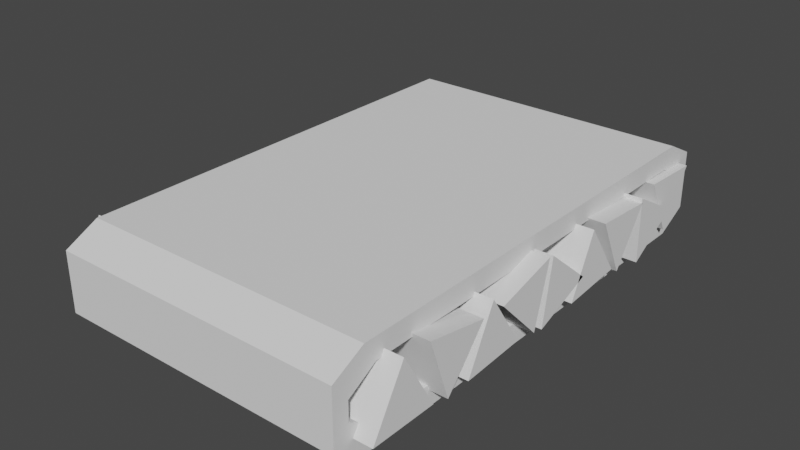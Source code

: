 # Source: Conveyor_Belt.blend  (saved by Blender 2.91.10; exported with 4.5.12 LTS)
import bpy
from mathutils import Matrix  # noqa: F401  (used for matrix-valued properties, if any)

bpy.ops.wm.read_factory_settings(use_empty=True)
scene = bpy.context.scene
scene.name = 'Scene'

# ---- collections
col_collection = bpy.data.collections.new('Collection'); scene.collection.children.link(col_collection)

# ---- world
world_world = bpy.data.worlds.new('World'); scene.world = world_world
world_world.use_nodes = True; world_world.node_tree.nodes.clear()
_N = world_world.node_tree.nodes; _L = world_world.node_tree.links
n0 = _N.new('ShaderNodeOutputWorld'); n0.name = 'World Output'; n0.location = (300, 300)
n1 = _N.new('ShaderNodeBackground'); n1.name = 'Background'; n1.location = (10, 300)
n1.inputs[0].default_value = (0.05088, 0.05088, 0.05088, 1.0)
_L.new(n1.outputs[0], n0.inputs[0])
n0.is_active_output = True
world_world.color = (0.05088, 0.05088, 0.05088)
world_world.use_sun_shadow = False
world_world.sun_shadow_jitter_overblur = 0.0

# ---- meshes
me_cube_001 = bpy.data.meshes.new('Cube.001')
me_cube_001.from_pydata([(-2.0, -1.15, 0.8069), (-2.0, 1.15, 0.8069), (-2.0, -1.15, -0.8069), (-2.0, -1.0, 1.267), (2.0, -0.9457, -0.7151), (2.0, -0.9457, 0.7151), (2.0, 0.9457, -0.7151), (2.0, 0.9457, 0.7151), (-2.0, 1.0, 1.267), (-2.0, -1.0, -1.267), (-2.0, 1.0, -1.267), (-2.0, 1.15, -0.8069), (2.0, 1.078, 0.2577), (2.0, 1.078, -0.2577), (2.0, -1.078, 0.2577), (2.0, -1.078, -0.2577), (2.0, 1.15, -0.8069), (2.0, 1.0, -1.267), (2.0, -1.0, -1.267), (2.0, 1.0, 1.267), (2.0, -1.0, 1.267), (2.0, -1.15, -0.8069), (2.0, 1.15, 0.8069), (2.0, -1.15, 0.8069), (-2.0, 1.078, -0.2577), (-2.0, 0.9457, -0.7151), (-2.0, -0.9457, -0.7151), (-2.0, 0.9457, 0.7151), (-2.0, -0.9457, 0.7151), (-2.0, -1.078, -0.2577), (-2.0, 1.078, 0.2577), (-2.0, -1.078, 0.2577)], [], [(23, 0, 2, 21), (12, 30, 24, 13), (13, 24, 25, 6), (20, 3, 0, 23), (29, 2, 0, 31), (31, 0, 3, 28), (30, 1, 11, 24), (27, 8, 1, 30), (15, 29, 31, 14), (14, 31, 28, 5), (26, 9, 2, 29), (28, 3, 8, 27), (25, 10, 9, 26), (24, 11, 10, 25), (13, 6, 17, 16), (6, 4, 18, 17), (5, 7, 19, 20), (4, 15, 21, 18), (7, 12, 22, 19), (12, 13, 16, 22), (14, 5, 20, 23), (15, 14, 23, 21), (17, 10, 11, 16), (6, 25, 26, 4), (18, 9, 10, 17), (5, 28, 27, 7), (19, 8, 3, 20), (22, 1, 8, 19), (4, 26, 29, 15), (21, 2, 9, 18), (16, 11, 1, 22), (7, 27, 30, 12)])
_uv = me_cube_001.uv_layers.new(name='UVMap')
_uv.uv.foreach_set('vector', [0.5417, 0.75, 0.5417, 0.75, 0.4583, 0.75, 0.4583, 0.75, 0.5402, 0.5118, 0.5402, 0.5118, 0.4598, 0.5118, 0.4598, 0.5118, 0.4598, 0.5118, 0.4598, 0.5118, 0.3885, 0.5131, 0.3885, 0.5131, 0.625, 0.75, 0.625, 0.75, 0.5417, 0.75, 0.5417, 0.75, 0.4598, 0.7382, 0.4583, 0.75, 0.5417, 0.75, 0.5402, 0.7382, 0.5402, 0.7382, 0.5417, 0.75, 0.625, 0.75, 0.6115, 0.7369, 0.5402, 0.5118, 0.5417, 0.5, 0.4583, 0.5, 0.4598, 0.5118, 0.6115, 0.5131, 0.625, 0.5, 0.5417, 0.5, 0.5402, 0.5118, 0.4598, 0.7382, 0.4598, 0.7382, 0.5402, 0.7382, 0.5402, 0.7382, 0.5402, 0.7382, 0.5402, 0.7382, 0.6115, 0.7369, 0.6115, 0.7369, 0.3885, 0.7369, 0.375, 0.75, 0.4583, 0.75, 0.4598, 0.7382, 0.6115, 0.7369, 0.625, 0.75, 0.625, 0.5, 0.6115, 0.5131, 0.3885, 0.5131, 0.375, 0.5, 0.375, 0.75, 0.3885, 0.7369, 0.4598, 0.5118, 0.4583, 0.5, 0.375, 0.5, 0.3885, 0.5131, 0.4598, 0.5118, 0.3885, 0.5131, 0.375, 0.5, 0.4583, 0.5, 0.3885, 0.5131, 0.3885, 0.7369, 0.375, 0.75, 0.375, 0.5, 0.6115, 0.7369, 0.6115, 0.5131, 0.625, 0.5, 0.625, 0.75, 0.3885, 0.7369, 0.4598, 0.7382, 0.4583, 0.75, 0.375, 0.75, 0.6115, 0.5131, 0.5402, 0.5118, 0.5417, 0.5, 0.625, 0.5, 0.5402, 0.5118, 0.4598, 0.5118, 0.4583, 0.5, 0.5417, 0.5, 0.5402, 0.7382, 0.6115, 0.7369, 0.625, 0.75, 0.5417, 0.75, 0.4598, 0.7382, 0.5402, 0.7382, 0.5417, 0.75, 0.4583, 0.75, 0.375, 0.5, 0.375, 0.5, 0.4583, 0.5, 0.4583, 0.5, 0.3885, 0.5131, 0.3885, 0.5131, 0.3885, 0.7369, 0.3885, 0.7369, 0.375, 0.75, 0.375, 0.75, 0.375, 0.5, 0.375, 0.5, 0.6115, 0.7369, 0.6115, 0.7369, 0.6115, 0.5131, 0.6115, 0.5131, 0.625, 0.5, 0.625, 0.5, 0.625, 0.75, 0.625, 0.75, 0.5417, 0.5, 0.5417, 0.5, 0.625, 0.5, 0.625, 0.5, 0.3885, 0.7369, 0.3885, 0.7369, 0.4598, 0.7382, 0.4598, 0.7382, 0.4583, 0.75, 0.4583, 0.75, 0.375, 0.75, 0.375, 0.75, 0.4583, 0.5, 0.4583, 0.5, 0.5417, 0.5, 0.5417, 0.5, 0.6115, 0.5131, 0.6115, 0.5131, 0.5402, 0.5118, 0.5402, 0.5118])
me_cube_001.use_remesh_fix_poles = True
me_cube_001.use_remesh_preserve_attributes = False
me_cube_001.use_mirror_vertex_groups = False
me_cube_001.update()
me_circle = bpy.data.meshes.new('Circle')
me_circle.from_pydata([(0.0879, 0.0, 0.3303), (0.0879, -0.2861, -0.1652), (0.0879, 0.2861, -0.1652), (-3.051, -0.2861, -0.1652), (-3.051, -2.039e-07, 0.3303), (-3.051, 0.2861, -0.1652)], [], [(1, 2, 0), (3, 4, 5), (2, 5, 4, 0), (1, 3, 5, 2), (0, 4, 3, 1)])
_uv = me_circle.uv_layers.new(name='UVMap')
_uv.uv.foreach_set('vector', [0.0, 0.0, 0.0, 0.0, 0.0, 0.0, 0.0, 0.0, 0.0, 0.0, 0.0, 0.0, 0.0, 0.0, 0.0, 0.0, 0.0, 0.0, 0.0, 0.0, 0.0, 0.0, 0.0, 0.0, 0.0, 0.0, 0.0, 0.0, 0.0, 0.0, 0.0, 0.0, 0.0, 0.0, 0.0, 0.0])
me_circle.use_remesh_fix_poles = True
me_circle.use_remesh_preserve_attributes = False
me_circle.use_mirror_vertex_groups = False
me_circle.update()
me_circle_001 = bpy.data.meshes.new('Circle.001')
me_circle_001.from_pydata([(0.0879, 0.0, 0.3303), (0.0879, -0.2861, -0.1652), (0.0879, 0.2861, -0.1652), (-3.051, -0.2861, -0.1652), (-3.051, -2.039e-07, 0.3303), (-3.051, 0.2861, -0.1652)], [], [(1, 2, 0), (3, 4, 5), (2, 5, 4, 0), (1, 3, 5, 2), (0, 4, 3, 1)])
_uv = me_circle_001.uv_layers.new(name='UVMap')
_uv.uv.foreach_set('vector', [0.0, 0.0, 0.0, 0.0, 0.0, 0.0, 0.0, 0.0, 0.0, 0.0, 0.0, 0.0, 0.0, 0.0, 0.0, 0.0, 0.0, 0.0, 0.0, 0.0, 0.0, 0.0, 0.0, 0.0, 0.0, 0.0, 0.0, 0.0, 0.0, 0.0, 0.0, 0.0, 0.0, 0.0, 0.0, 0.0])
me_circle_001.use_remesh_fix_poles = True
me_circle_001.use_remesh_preserve_attributes = False
me_circle_001.use_mirror_vertex_groups = False
me_circle_001.update()
me_circle_002 = bpy.data.meshes.new('Circle.002')
me_circle_002.from_pydata([(0.0879, 0.0, 0.3303), (0.0879, -0.2861, -0.1652), (0.0879, 0.2861, -0.1652), (-3.051, -0.2861, -0.1652), (-3.051, -2.039e-07, 0.3303), (-3.051, 0.2861, -0.1652)], [], [(1, 2, 0), (3, 4, 5), (2, 5, 4, 0), (1, 3, 5, 2), (0, 4, 3, 1)])
_uv = me_circle_002.uv_layers.new(name='UVMap')
_uv.uv.foreach_set('vector', [0.0, 0.0, 0.0, 0.0, 0.0, 0.0, 0.0, 0.0, 0.0, 0.0, 0.0, 0.0, 0.0, 0.0, 0.0, 0.0, 0.0, 0.0, 0.0, 0.0, 0.0, 0.0, 0.0, 0.0, 0.0, 0.0, 0.0, 0.0, 0.0, 0.0, 0.0, 0.0, 0.0, 0.0, 0.0, 0.0])
me_circle_002.use_remesh_fix_poles = True
me_circle_002.use_remesh_preserve_attributes = False
me_circle_002.use_mirror_vertex_groups = False
me_circle_002.update()
me_circle_003 = bpy.data.meshes.new('Circle.003')
me_circle_003.from_pydata([(0.0879, 0.0, 0.3303), (0.0879, -0.2861, -0.1652), (0.0879, 0.2861, -0.1652), (-3.051, -0.2861, -0.1652), (-3.051, -2.039e-07, 0.3303), (-3.051, 0.2861, -0.1652)], [], [(1, 2, 0), (3, 4, 5), (2, 5, 4, 0), (1, 3, 5, 2), (0, 4, 3, 1)])
_uv = me_circle_003.uv_layers.new(name='UVMap')
_uv.uv.foreach_set('vector', [0.0, 0.0, 0.0, 0.0, 0.0, 0.0, 0.0, 0.0, 0.0, 0.0, 0.0, 0.0, 0.0, 0.0, 0.0, 0.0, 0.0, 0.0, 0.0, 0.0, 0.0, 0.0, 0.0, 0.0, 0.0, 0.0, 0.0, 0.0, 0.0, 0.0, 0.0, 0.0, 0.0, 0.0, 0.0, 0.0])
me_circle_003.use_remesh_fix_poles = True
me_circle_003.use_remesh_preserve_attributes = False
me_circle_003.use_mirror_vertex_groups = False
me_circle_003.update()
me_circle_004 = bpy.data.meshes.new('Circle.004')
me_circle_004.from_pydata([(0.0879, 0.0, 0.3303), (0.0879, -0.2861, -0.1652), (0.0879, 0.2861, -0.1652), (-3.051, -0.2861, -0.1652), (-3.051, -2.039e-07, 0.3303), (-3.051, 0.2861, -0.1652)], [], [(1, 2, 0), (3, 4, 5), (2, 5, 4, 0), (1, 3, 5, 2), (0, 4, 3, 1)])
_uv = me_circle_004.uv_layers.new(name='UVMap')
_uv.uv.foreach_set('vector', [0.0, 0.0, 0.0, 0.0, 0.0, 0.0, 0.0, 0.0, 0.0, 0.0, 0.0, 0.0, 0.0, 0.0, 0.0, 0.0, 0.0, 0.0, 0.0, 0.0, 0.0, 0.0, 0.0, 0.0, 0.0, 0.0, 0.0, 0.0, 0.0, 0.0, 0.0, 0.0, 0.0, 0.0, 0.0, 0.0])
me_circle_004.use_remesh_fix_poles = True
me_circle_004.use_remesh_preserve_attributes = False
me_circle_004.use_mirror_vertex_groups = False
me_circle_004.update()
me_circle_005 = bpy.data.meshes.new('Circle.005')
me_circle_005.from_pydata([(0.0879, 0.0, 0.3303), (0.0879, -0.2861, -0.1652), (0.0879, 0.2861, -0.1652), (-3.051, -0.2861, -0.1652), (-3.051, -2.039e-07, 0.3303), (-3.051, 0.2861, -0.1652)], [], [(1, 2, 0), (3, 4, 5), (2, 5, 4, 0), (1, 3, 5, 2), (0, 4, 3, 1)])
_uv = me_circle_005.uv_layers.new(name='UVMap')
_uv.uv.foreach_set('vector', [0.0, 0.0, 0.0, 0.0, 0.0, 0.0, 0.0, 0.0, 0.0, 0.0, 0.0, 0.0, 0.0, 0.0, 0.0, 0.0, 0.0, 0.0, 0.0, 0.0, 0.0, 0.0, 0.0, 0.0, 0.0, 0.0, 0.0, 0.0, 0.0, 0.0, 0.0, 0.0, 0.0, 0.0, 0.0, 0.0])
me_circle_005.use_remesh_fix_poles = True
me_circle_005.use_remesh_preserve_attributes = False
me_circle_005.use_mirror_vertex_groups = False
me_circle_005.update()
me_circle_006 = bpy.data.meshes.new('Circle.006')
me_circle_006.from_pydata([(0.0879, 0.0, 0.3303), (0.0879, -0.2861, -0.1652), (0.0879, 0.2861, -0.1652), (-3.051, -0.2861, -0.1652), (-3.051, -2.039e-07, 0.3303), (-3.051, 0.2861, -0.1652)], [], [(1, 2, 0), (3, 4, 5), (2, 5, 4, 0), (1, 3, 5, 2), (0, 4, 3, 1)])
_uv = me_circle_006.uv_layers.new(name='UVMap')
_uv.uv.foreach_set('vector', [0.0, 0.0, 0.0, 0.0, 0.0, 0.0, 0.0, 0.0, 0.0, 0.0, 0.0, 0.0, 0.0, 0.0, 0.0, 0.0, 0.0, 0.0, 0.0, 0.0, 0.0, 0.0, 0.0, 0.0, 0.0, 0.0, 0.0, 0.0, 0.0, 0.0, 0.0, 0.0, 0.0, 0.0, 0.0, 0.0])
me_circle_006.use_remesh_fix_poles = True
me_circle_006.use_remesh_preserve_attributes = False
me_circle_006.use_mirror_vertex_groups = False
me_circle_006.update()
me_circle_007 = bpy.data.meshes.new('Circle.007')
me_circle_007.from_pydata([(0.0879, 0.0, 0.3303), (0.0879, -0.2861, -0.1652), (0.0879, 0.2861, -0.1652), (-3.051, -0.2861, -0.1652), (-3.051, -2.039e-07, 0.3303), (-3.051, 0.2861, -0.1652)], [], [(1, 2, 0), (3, 4, 5), (2, 5, 4, 0), (1, 3, 5, 2), (0, 4, 3, 1)])
_uv = me_circle_007.uv_layers.new(name='UVMap')
_uv.uv.foreach_set('vector', [0.0, 0.0, 0.0, 0.0, 0.0, 0.0, 0.0, 0.0, 0.0, 0.0, 0.0, 0.0, 0.0, 0.0, 0.0, 0.0, 0.0, 0.0, 0.0, 0.0, 0.0, 0.0, 0.0, 0.0, 0.0, 0.0, 0.0, 0.0, 0.0, 0.0, 0.0, 0.0, 0.0, 0.0, 0.0, 0.0])
me_circle_007.use_remesh_fix_poles = True
me_circle_007.use_remesh_preserve_attributes = False
me_circle_007.use_mirror_vertex_groups = False
me_circle_007.update()
me_circle_008 = bpy.data.meshes.new('Circle.008')
me_circle_008.from_pydata([(0.0879, 0.0, 0.3303), (0.0879, -0.2861, -0.1652), (0.0879, 0.2861, -0.1652), (-3.051, -0.2861, -0.1652), (-3.051, -2.039e-07, 0.3303), (-3.051, 0.2861, -0.1652)], [], [(1, 2, 0), (3, 4, 5), (2, 5, 4, 0), (1, 3, 5, 2), (0, 4, 3, 1)])
_uv = me_circle_008.uv_layers.new(name='UVMap')
_uv.uv.foreach_set('vector', [0.0, 0.0, 0.0, 0.0, 0.0, 0.0, 0.0, 0.0, 0.0, 0.0, 0.0, 0.0, 0.0, 0.0, 0.0, 0.0, 0.0, 0.0, 0.0, 0.0, 0.0, 0.0, 0.0, 0.0, 0.0, 0.0, 0.0, 0.0, 0.0, 0.0, 0.0, 0.0, 0.0, 0.0, 0.0, 0.0])
me_circle_008.use_remesh_fix_poles = True
me_circle_008.use_remesh_preserve_attributes = False
me_circle_008.use_mirror_vertex_groups = False
me_circle_008.update()

# ---- objects
ob_cube = bpy.data.objects.new('Cube', me_cube_001)
ob_circle = bpy.data.objects.new('Circle', me_circle)
ob_circle_001 = bpy.data.objects.new('Circle.001', me_circle_001)
ob_circle_002 = bpy.data.objects.new('Circle.002', me_circle_002)
ob_circle_003 = bpy.data.objects.new('Circle.003', me_circle_003)
ob_circle_004 = bpy.data.objects.new('Circle.004', me_circle_004)
ob_circle_005 = bpy.data.objects.new('Circle.005', me_circle_005)
ob_circle_006 = bpy.data.objects.new('Circle.006', me_circle_006)
ob_circle_007 = bpy.data.objects.new('Circle.007', me_circle_007)
ob_circle_008 = bpy.data.objects.new('Circle.008', me_circle_008)

# ---- transforms, parenting, visibility, modifiers, constraints
ob_cube.location = (0.0, 0.0, 0.0)
ob_cube.scale = (1.0, 3.0, 0.5)
ob_cube.lineart.crease_threshold = 0.0
ob_circle.location = (2.116, -2.721, -0.08547)
ob_circle.scale = (1.473, 1.594, 1.594)
ob_circle.lineart.crease_threshold = 0.0
ob_circle_001.location = (2.116, -1.927, 0.07964)
ob_circle_001.rotation_euler = (0.8649, 1.69e-16, 7.801e-17)
ob_circle_001.scale = (1.436, 1.553, 1.553)
ob_circle_001.lineart.crease_threshold = 0.0
ob_circle_002.location = (2.116, -1.25, -0.1089)
ob_circle_002.rotation_euler = (2.153, 1.855e-16, 3.441e-16)
ob_circle_002.scale = (1.436, 1.553, 1.553)
ob_circle_002.lineart.crease_threshold = 0.0
ob_circle_003.location = (2.116, -0.5985, 0.09604)
ob_circle_003.rotation_euler = (3.398, -5.624e-17, 4.368e-16)
ob_circle_003.scale = (1.436, 1.553, 1.553)
ob_circle_003.lineart.crease_threshold = 0.0
ob_circle_004.location = (2.116, 0.01228, -0.03514)
ob_circle_004.rotation_euler = (4.548, -2.191e-16, 2.583e-16)
ob_circle_004.scale = (1.436, 1.553, 1.553)
ob_circle_004.lineart.crease_threshold = 0.0
ob_circle_005.location = (2.116, 0.7272, -0.09007)
ob_circle_005.rotation_euler = (4.271, -2.008e-16, 3.169e-16)
ob_circle_005.scale = (1.436, 1.553, 1.553)
ob_circle_005.lineart.crease_threshold = 0.0
ob_circle_006.location = (2.116, 1.365, 0.1124)
ob_circle_006.rotation_euler = (3.074, 1.51e-17, 4.436e-16)
ob_circle_006.scale = (1.436, 1.553, 1.553)
ob_circle_006.lineart.crease_threshold = 0.0
ob_circle_007.location = (2.116, 2.074, -0.03924)
ob_circle_007.rotation_euler = (4.731, -2.22e-16, 2.179e-16)
ob_circle_007.scale = (1.436, 1.553, 1.553)
ob_circle_007.lineart.crease_threshold = 0.0
ob_circle_008.location = (1.99, 2.777, 0.07952)
ob_circle_008.rotation_euler = (5.186, -1.976e-16, 1.208e-16)
ob_circle_008.scale = (1.436, 1.553, 1.553)
ob_circle_008.lineart.crease_threshold = 0.0

# ---- collection membership
col_collection.objects.link(ob_cube)
col_collection.objects.link(ob_circle)
col_collection.objects.link(ob_circle_001)
col_collection.objects.link(ob_circle_002)
col_collection.objects.link(ob_circle_003)
col_collection.objects.link(ob_circle_004)
col_collection.objects.link(ob_circle_005)
col_collection.objects.link(ob_circle_006)
col_collection.objects.link(ob_circle_007)
col_collection.objects.link(ob_circle_008)

# ---- scene / render settings (as saved in the file)
scene.frame_start = 1; scene.frame_end = 250; scene.frame_set(1)
scene.render.engine = 'BLENDER_EEVEE_NEXT'
scene.cycles.use_denoising = False
scene.cycles.samples = 128
scene.cycles.sampling_pattern = 'TABULATED_SOBOL'
scene.cycles.use_adaptive_sampling = False
scene.cycles.use_light_tree = False
scene.view_settings.view_transform = 'Filmic'
bpy.context.view_layer.update()

# ---- added for rendering (the .blend has no active camera and no usable light): camera, sun
cam_auto = bpy.data.cameras.new('AutoCamera')
cam_auto.lens = 50.0
cam_auto.sensor_width = 36.0
cam_auto.clip_end = 1000.0
ob_auto_camera = bpy.data.objects.new('AutoCamera', cam_auto)
scene.collection.objects.link(ob_auto_camera)
ob_auto_camera.location = (7.74477, -9.38063, 6.24797)
ob_auto_camera.rotation_euler = (1.09748, -7.21219e-08, 0.694738)
scene.camera = ob_auto_camera
light_auto_sun = bpy.data.lights.new('AutoSun', 'SUN')
light_auto_sun.energy = 3.0
light_auto_sun.angle = 0.0523599
ob_auto_sun = bpy.data.objects.new('AutoSun', light_auto_sun)
scene.collection.objects.link(ob_auto_sun)
ob_auto_sun.rotation_euler = (0.872665, 0.174533, 0.523599)
bpy.context.view_layer.update()

